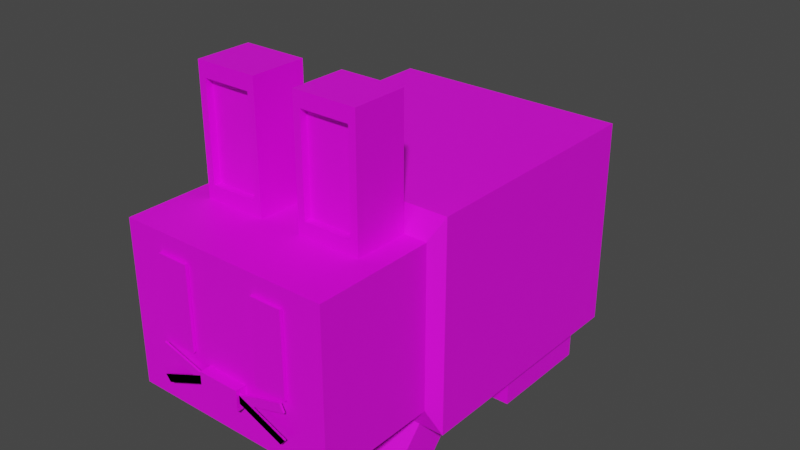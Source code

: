 # Source: EL-bunny-0.4.1.blend  (saved by Blender 2.93.20; exported with 4.5.12 LTS)
import bpy
from mathutils import Matrix  # noqa: F401  (used for matrix-valued properties, if any)

bpy.ops.wm.read_factory_settings(use_empty=True)
scene = bpy.context.scene
scene.name = 'Scene'

# ---- collections
col_collection = bpy.data.collections.new('Collection'); scene.collection.children.link(col_collection)

# ---- images (referenced by path relative to the original .blend; pixels are not part of the script)
import os
ASSET_DIR = os.environ.get("B2B_ASSET_DIR", "")  # directory of the original .blend (textures are referenced by path, not embedded)
HERE = os.path.dirname(os.path.abspath(__file__))  # packed textures are extracted next to this script under _unpacked/

def load_image(name, relpath, width, height, colorspace="sRGB"):
    """Load a texture the original file referenced (path relative to the .blend, or extracted next to this script)."""
    p = next((c for c in (os.path.join(HERE, relpath), os.path.join(ASSET_DIR, relpath)) if relpath and os.path.exists(c)), "")
    if p:
        img = bpy.data.images.load(p, check_existing=True)
        img.name = name
    else:  # same state as the original file: an image datablock whose file is absent (Cycles renders it pink)
        img = bpy.data.images.new(name, width, height)
        img.source = "FILE"
        img.filepath = "//" + (relpath or name)
    img.colorspace_settings.name = colorspace
    return img
img_endesga_64_1x_png = load_image('endesga-64-1x.png', 'endesga-64-1x.png', 1024, 1024, 'sRGB')

# ---- materials (node trees are filled in below, after node groups)
mat_material_001 = bpy.data.materials.new('Material.001')
mat_material_001.use_transparent_shadow = False

# ---- material node trees
mat_material_001.use_nodes = True; mat_material_001.node_tree.nodes.clear()
_N = mat_material_001.node_tree.nodes; _L = mat_material_001.node_tree.links
n0 = _N.new('ShaderNodeBsdfPrincipled'); n0.name = 'Principled BSDF'; n0.location = (10, 300)
n0.distribution = 'GGX'
n0.subsurface_method = 'BURLEY'
n0.inputs[3].default_value = 1.45
n0.inputs[27].default_value = (0.0, 0.0, 0.0, 1.0)
n0.inputs[28].default_value = 1.0
n1 = _N.new('ShaderNodeOutputMaterial'); n1.name = 'Material Output'; n1.location = (300, 300)
n2 = _N.new('ShaderNodeTexImage'); n2.name = 'Image Texture'; n2.location = (-358, 194)
n2.image = img_endesga_64_1x_png
n2.interpolation = 'Closest'
_L.new(n0.outputs[0], n1.inputs[0])
_L.new(n2.outputs[0], n0.inputs[0])
n1.is_active_output = True

# ---- world
world_world = bpy.data.worlds.new('World'); scene.world = world_world
world_world.use_nodes = True; world_world.node_tree.nodes.clear()
_N = world_world.node_tree.nodes; _L = world_world.node_tree.links
n0 = _N.new('ShaderNodeOutputWorld'); n0.name = 'World Output'; n0.location = (300, 300)
n1 = _N.new('ShaderNodeBackground'); n1.name = 'Background'; n1.location = (10, 300)
n1.inputs[0].default_value = (0.05088, 0.05088, 0.05088, 1.0)
_L.new(n1.outputs[0], n0.inputs[0])
n0.is_active_output = True
world_world.color = (0.05088, 0.05088, 0.05088)
world_world.use_sun_shadow = False
world_world.sun_shadow_jitter_overblur = 0.0

# ---- meshes
me_cube_001 = bpy.data.meshes.new('Cube.001')
me_cube_001.from_pydata([(1.0, -0.3188, 0.4863), (1.0, -0.3188, 2.486), (1.0, 1.233, 0.4863), (1.0, 1.233, 2.486), (0.8869, -0.3689, 2.26), (0.8869, -0.3689, 0.7124), (0.8869, -1.122, 2.26), (0.8869, -1.122, 0.7124), (0.8869, -0.7075, 2.26), (0.8869, -0.7075, 0.7124), (0.7837, 1.233, 2.486), (0.7837, -0.3188, 0.4863), (0.7837, 1.233, 0.4863), (0.7837, -0.3188, 2.486), (0.6951, -0.3689, 0.7124), (0.6951, -0.3689, 2.26), (0.6951, -1.122, 0.7124), (0.6951, -1.122, 2.26), (0.6951, -0.7075, 2.26), (0.6951, -0.7075, 0.7124), (0.1969, 1.233, 0.4863), (0.1969, -0.3188, 2.486), (0.1746, -0.3689, 2.26), (0.1746, -1.122, 2.26), (0.1746, -0.7075, 0.7124), (0.1969, 1.233, 2.486), (0.1969, -0.3188, 0.4863), (0.1746, -0.3689, 0.7124), (0.1746, -1.122, 0.7124), (0.1746, -0.7075, 2.26), (0.1746, -0.7075, 3.434), (0.6951, -0.7075, 3.434), (0.6951, -0.3689, 3.434), (0.1746, -0.3689, 3.434), (0.2346, -0.7075, 2.395), (0.6351, -0.7075, 2.395), (0.2346, -0.7075, 3.298), (0.6351, -0.7075, 3.298), (0.2346, -0.664, 2.395), (0.6351, -0.664, 2.395), (0.2346, -0.664, 3.298), (0.6351, -0.664, 3.298), (0.5674, -1.124, 1.297), (0.5674, -1.124, 2.085), (0.3023, -1.124, 2.085), (0.3023, -1.124, 1.297), (0.3023, -1.142, 1.297), (0.5674, -1.142, 1.297), (0.5674, -1.142, 2.085), (0.3023, -1.142, 2.085), (0.1746, -1.187, 1.032), (0.1746, -1.187, 1.226), (0.1746, -1.122, 1.226), (0.1746, -1.122, 1.032), (0.1578, -1.158, 1.086), (0.1267, -1.158, 1.158), (0.559, -1.158, 1.302), (0.5901, -1.158, 1.229), (0.559, -1.169, 1.302), (0.1267, -1.169, 1.158), (0.1578, -1.169, 1.086), (0.5901, -1.169, 1.229), (0.5879, -1.169, 0.9795), (0.1714, -1.169, 1.175), (0.1288, -1.169, 1.115), (0.5454, -1.169, 0.9191), (0.5879, -1.158, 0.9795), (0.1714, -1.158, 1.175), (0.1288, -1.158, 1.115), (0.5454, -1.158, 0.9191), (0.5879, -1.169, 0.9795), (0.1714, -1.169, 1.175), (0.1288, -1.169, 1.115), (0.5454, -1.169, 0.9191), (1.0, 0.6813, 0.4863), (1.0, 0.6813, 2.486), (0.7837, 0.6813, 2.486), (0.7837, 0.6813, 0.4863), (0.1969, 0.6813, 0.4863), (0.1969, 0.6813, 2.486), (0.8307, 1.176, 0.535), (0.1494, 1.176, 0.535), (0.8307, 0.4839, 0.535), (0.1494, 0.4839, 0.535), (0.8307, 1.176, 0.0129), (0.1494, 1.176, 0.0129), (0.8307, 0.4839, 0.0129), (0.1494, 0.4839, 0.0129), (0.8307, 0.4839, 0.535), (0.1494, 0.4839, 0.535), (0.8307, 0.4839, 0.1068), (0.1494, 0.4839, 0.1068), (1.0, 0.03412, 2.486), (0.7837, 0.03412, 2.486), (0.7837, 0.03412, 0.4863), (0.1969, 0.03412, 0.4863), (0.1969, 0.03412, 2.486), (1.0, 0.03412, 0.4863), (0.7854, -0.283, 0.5384), (0.1941, -0.283, 0.5384), (0.7854, 0.09349, 0.5384), (0.1941, 0.09349, 0.5384), (0.1941, -0.6059, 3.493e-05), (0.7854, -0.6059, 3.493e-05), (0.7854, -0.2294, 3.493e-05), (0.1941, -0.2294, 3.493e-05), (0.4209, -0.393, 0.1521), (0.5597, -0.393, 0.1521), (0.5597, -0.2839, 0.1521), (0.4209, -0.2839, 0.1521), (0.4209, -0.393, 0.1521), (0.5597, -0.393, 0.1521), (0.5597, -0.2839, 0.1521), (0.4209, -0.2839, 0.1521), (0.3991, -0.4053, -0.005409), (0.5804, -0.4053, -0.005409), (0.5804, -0.2628, -0.005409), (0.3991, -0.2628, -0.005409), (0.3298, -0.4788, 0.1492), (0.3877, -0.5031, 0.1492), (0.4374, -0.4364, 0.1492), (0.3795, -0.4121, 0.1492), (0.2802, -0.5173, -0.004543), (0.3558, -0.549, -0.004543), (0.4207, -0.4619, -0.004543), (0.3451, -0.4302, -0.004543), (0.4597, -0.5139, 0.1479), (0.526, -0.5141, 0.1479), (0.5264, -0.4377, 0.1479), (0.46, -0.4375, 0.1479), (0.4597, -0.5139, 0.1479), (0.526, -0.5141, 0.1479), (0.5264, -0.4377, 0.1479), (0.46, -0.4375, 0.1479), (0.4497, -0.5632, -0.008022), (0.5364, -0.5634, -0.008022), (0.5369, -0.4636, -0.008022), (0.4502, -0.4634, -0.008022), (0.6042, -0.5028, 0.1452), (0.6604, -0.4764, 0.1452), (0.6063, -0.4116, 0.1452), (0.5501, -0.4381, 0.1452), (0.6385, -0.5487, -0.01127), (0.7119, -0.5141, -0.01127), (0.6412, -0.4296, -0.01127), (0.5678, -0.4642, -0.01127), (0.3842, 0.8241, 0.1089), (0.5936, 0.8241, 0.1089), (0.5936, 0.9886, 0.1089), (0.3842, 0.9886, 0.1089), (0.2468, 0.6946, 0.1069), (0.3342, 0.658, 0.1069), (0.4092, 0.7586, 0.1069), (0.3218, 0.7953, 0.1069), (0.4427, 0.6416, 0.1029), (0.5428, 0.6414, 0.1029), (0.5434, 0.7566, 0.1029), (0.4433, 0.7569, 0.1029), (0.6607, 0.6584, 0.09917), (0.7455, 0.6983, 0.09917), (0.6639, 0.7959, 0.09917), (0.5791, 0.756, 0.09917), (0.3842, 0.8241, 0.1092), (0.5936, 0.8241, 0.1092), (0.5936, 0.9886, 0.1092), (0.3842, 0.9886, 0.1092), (0.2468, 0.6946, 0.1072), (0.3342, 0.658, 0.1072), (0.4092, 0.7586, 0.1072), (0.3218, 0.7953, 0.1072), (0.4427, 0.6416, 0.1032), (0.5428, 0.6414, 0.1032), (0.5434, 0.7566, 0.1032), (0.4433, 0.7569, 0.1032), (0.6607, 0.6584, 0.09947), (0.7455, 0.6983, 0.09947), (0.6639, 0.7959, 0.09947), (0.5791, 0.756, 0.09947), (0.3669, 0.8368, 0.00453), (0.6099, 0.8368, 0.00453), (0.6099, 1.028, 0.00453), (0.3669, 1.028, 0.00453), (0.2074, 0.6865, 0.008631), (0.3088, 0.644, 0.008631), (0.3958, 0.7608, 0.008631), (0.2944, 0.8033, 0.008631), (0.4348, 0.625, 0.003964), (0.551, 0.6247, 0.003964), (0.5516, 0.7585, 0.003964), (0.4354, 0.7588, 0.003964), (0.6879, 0.6444, -0.0003968), (0.7863, 0.6908, -0.0003968), (0.6915, 0.8041, -0.0003968), (0.5931, 0.7578, -0.0003968), (0.1969, 1.233, 1.34), (0.1969, 1.233, 1.633), (0.1969, 1.233, 1.276), (0.1969, 1.233, 1.697), (0.2565, 1.319, 1.148), (-0.05956, 1.319, 1.148), (-0.05956, 1.319, 1.824), (0.2565, 1.319, 1.824), (0.2565, 1.464, 1.148), (-0.05956, 1.464, 1.148), (-0.05956, 1.464, 1.824), (0.2565, 1.464, 1.824), (0.09927, 1.641, 1.371), (-0.09909, 1.641, 1.371), (-0.09909, 1.641, 1.602), (0.09927, 1.641, 1.602), (-1.0, -0.3188, 0.4863), (-1.0, -0.3188, 2.486), (-1.0, 1.233, 0.4863), (-1.0, 1.233, 2.486), (-4.383e-09, 1.233, 0.4863), (-4.383e-09, 1.233, 2.486), (-4.383e-09, -0.3188, 0.4863), (-4.383e-09, -0.3188, 2.486), (-0.8869, -0.3689, 2.26), (-0.8869, -0.3689, 0.7124), (-4.383e-09, -0.3689, 0.7124), (-4.383e-09, -0.3689, 2.26), (-0.8869, -1.122, 2.26), (-0.8869, -1.122, 0.7124), (-4.383e-09, -1.122, 0.7124), (-4.383e-09, -1.122, 2.26), (-4.383e-09, -0.7075, 0.7124), (-0.8869, -0.7075, 2.26), (-0.8869, -0.7075, 0.7124), (-4.383e-09, -0.7075, 2.26), (-0.7837, 1.233, 2.486), (-0.7837, -0.3188, 0.4863), (-0.7837, 1.233, 0.4863), (-0.7837, -0.3188, 2.486), (-0.6951, -0.3689, 0.7124), (-0.6951, -0.3689, 2.26), (-0.6951, -1.122, 0.7124), (-0.6951, -1.122, 2.26), (-0.6951, -0.7075, 2.26), (-0.6951, -0.7075, 0.7124), (-0.1969, 1.233, 0.4863), (-0.1969, -0.3188, 2.486), (-0.1746, -0.3689, 2.26), (-0.1746, -1.122, 2.26), (-0.1746, -0.7075, 0.7124), (-0.1969, 1.233, 2.486), (-0.1969, -0.3188, 0.4863), (-0.1746, -0.3689, 0.7124), (-0.1746, -1.122, 0.7124), (-0.1746, -0.7075, 2.26), (-0.1746, -0.7075, 3.434), (-0.6951, -0.7075, 3.434), (-0.6951, -0.3689, 3.434), (-0.1746, -0.3689, 3.434), (-0.2346, -0.7075, 2.395), (-0.6351, -0.7075, 2.395), (-0.2346, -0.7075, 3.298), (-0.6351, -0.7075, 3.298), (-0.2346, -0.664, 2.395), (-0.6351, -0.664, 2.395), (-0.2346, -0.664, 3.298), (-0.6351, -0.664, 3.298), (-0.5674, -1.124, 1.297), (-0.5674, -1.124, 2.085), (-0.3023, -1.124, 2.085), (-0.3023, -1.124, 1.297), (-0.3023, -1.142, 1.297), (-0.5674, -1.142, 1.297), (-0.5674, -1.142, 2.085), (-0.3023, -1.142, 2.085), (-0.1746, -1.187, 1.032), (-4.383e-09, -1.187, 1.032), (-4.383e-09, -1.187, 1.226), (-0.1746, -1.187, 1.226), (-4.383e-09, -1.122, 1.032), (-4.383e-09, -1.122, 1.226), (-0.1746, -1.122, 1.226), (-0.1746, -1.122, 1.032), (-0.1578, -1.158, 1.086), (-0.1267, -1.158, 1.158), (-0.559, -1.158, 1.302), (-0.5901, -1.158, 1.229), (-0.559, -1.169, 1.302), (-0.1267, -1.169, 1.158), (-0.1578, -1.169, 1.086), (-0.5901, -1.169, 1.229), (-0.5879, -1.169, 0.9795), (-0.1714, -1.169, 1.175), (-0.1288, -1.169, 1.115), (-0.5454, -1.169, 0.9191), (-0.5879, -1.158, 0.9795), (-0.1714, -1.158, 1.175), (-0.1288, -1.158, 1.115), (-0.5454, -1.158, 0.9191), (-0.5879, -1.169, 0.9795), (-0.1714, -1.169, 1.175), (-0.1288, -1.169, 1.115), (-0.5454, -1.169, 0.9191), (-1.0, 0.6813, 0.4863), (-1.0, 0.6813, 2.486), (-4.383e-09, 0.6813, 2.486), (-4.383e-09, 0.6813, 0.4863), (-0.7837, 0.6813, 2.486), (-0.7837, 0.6813, 0.4863), (-0.1969, 0.6813, 0.4863), (-0.1969, 0.6813, 2.486), (-0.8307, 1.176, 0.535), (-0.1494, 1.176, 0.535), (-0.8307, 0.4839, 0.535), (-0.1494, 0.4839, 0.535), (-0.8307, 1.176, 0.0129), (-0.1494, 1.176, 0.0129), (-0.8307, 0.4839, 0.0129), (-0.1494, 0.4839, 0.0129), (-0.8307, 0.4839, 0.535), (-0.1494, 0.4839, 0.535), (-0.8307, 0.4839, 0.1068), (-0.1494, 0.4839, 0.1068), (-1.0, 0.03412, 2.486), (-4.383e-09, 0.03412, 2.486), (-4.383e-09, 0.03412, 0.4863), (-0.7837, 0.03412, 2.486), (-0.7837, 0.03412, 0.4863), (-0.1969, 0.03412, 0.4863), (-0.1969, 0.03412, 2.486), (-1.0, 0.03412, 0.4863), (-0.7854, -0.283, 0.5384), (-0.1941, -0.283, 0.5384), (-0.7854, 0.09349, 0.5384), (-0.1941, 0.09349, 0.5384), (-0.1941, -0.6059, 3.493e-05), (-0.7854, -0.6059, 3.493e-05), (-0.7854, -0.2294, 3.493e-05), (-0.1941, -0.2294, 3.493e-05), (-0.4209, -0.393, 0.1521), (-0.5597, -0.393, 0.1521), (-0.5597, -0.2839, 0.1521), (-0.4209, -0.2839, 0.1521), (-0.4209, -0.393, 0.1521), (-0.5597, -0.393, 0.1521), (-0.5597, -0.2839, 0.1521), (-0.4209, -0.2839, 0.1521), (-0.3991, -0.4053, -0.005409), (-0.5804, -0.4053, -0.005409), (-0.5804, -0.2628, -0.005409), (-0.3991, -0.2628, -0.005409), (-0.3298, -0.4788, 0.1492), (-0.3877, -0.5031, 0.1492), (-0.4374, -0.4364, 0.1492), (-0.3795, -0.4121, 0.1492), (-0.2802, -0.5173, -0.004543), (-0.3558, -0.549, -0.004543), (-0.4207, -0.4619, -0.004543), (-0.3451, -0.4302, -0.004543), (-0.4597, -0.5139, 0.1479), (-0.526, -0.5141, 0.1479), (-0.5264, -0.4377, 0.1479), (-0.46, -0.4375, 0.1479), (-0.4597, -0.5139, 0.1479), (-0.526, -0.5141, 0.1479), (-0.5264, -0.4377, 0.1479), (-0.46, -0.4375, 0.1479), (-0.4497, -0.5632, -0.008022), (-0.5364, -0.5634, -0.008022), (-0.5369, -0.4636, -0.008022), (-0.4502, -0.4634, -0.008022), (-0.6042, -0.5028, 0.1452), (-0.6604, -0.4764, 0.1452), (-0.6063, -0.4116, 0.1452), (-0.5501, -0.4381, 0.1452), (-0.6385, -0.5487, -0.01127), (-0.7119, -0.5141, -0.01127), (-0.6412, -0.4296, -0.01127), (-0.5678, -0.4642, -0.01127), (-0.3842, 0.8241, 0.1089), (-0.5936, 0.8241, 0.1089), (-0.5936, 0.9886, 0.1089), (-0.3842, 0.9886, 0.1089), (-0.2468, 0.6946, 0.1069), (-0.3342, 0.658, 0.1069), (-0.4092, 0.7586, 0.1069), (-0.3218, 0.7953, 0.1069), (-0.4427, 0.6416, 0.1029), (-0.5428, 0.6414, 0.1029), (-0.5434, 0.7566, 0.1029), (-0.4433, 0.7569, 0.1029), (-0.6607, 0.6584, 0.09917), (-0.7455, 0.6983, 0.09917), (-0.6639, 0.7959, 0.09917), (-0.5791, 0.756, 0.09917), (-0.3842, 0.8241, 0.1092), (-0.5936, 0.8241, 0.1092), (-0.5936, 0.9886, 0.1092), (-0.3842, 0.9886, 0.1092), (-0.2468, 0.6946, 0.1072), (-0.3342, 0.658, 0.1072), (-0.4092, 0.7586, 0.1072), (-0.3218, 0.7953, 0.1072), (-0.4427, 0.6416, 0.1032), (-0.5428, 0.6414, 0.1032), (-0.5434, 0.7566, 0.1032), (-0.4433, 0.7569, 0.1032), (-0.6607, 0.6584, 0.09947), (-0.7455, 0.6983, 0.09947), (-0.6639, 0.7959, 0.09947), (-0.5791, 0.756, 0.09947), (-0.3669, 0.8368, 0.00453), (-0.6099, 0.8368, 0.00453), (-0.6099, 1.028, 0.00453), (-0.3669, 1.028, 0.00453), (-0.2074, 0.6865, 0.008631), (-0.3088, 0.644, 0.008631), (-0.3958, 0.7608, 0.008631), (-0.2944, 0.8033, 0.008631), (-0.4348, 0.625, 0.003964), (-0.551, 0.6247, 0.003964), (-0.5516, 0.7585, 0.003964), (-0.4354, 0.7588, 0.003964), (-0.6879, 0.6444, -0.0003968), (-0.7863, 0.6908, -0.0003968), (-0.6915, 0.8041, -0.0003968), (-0.5931, 0.7578, -0.0003968), (-4.383e-09, 1.233, 1.34), (-4.383e-09, 1.233, 1.633), (-0.1969, 1.233, 1.34), (-0.1969, 1.233, 1.633), (-0.1969, 1.233, 1.276), (-4.383e-09, 1.233, 1.276), (-4.383e-09, 1.233, 1.697), (-0.1969, 1.233, 1.697), (-0.2565, 1.319, 1.148), (0.05956, 1.319, 1.148), (0.05956, 1.319, 1.824), (-0.2565, 1.319, 1.824), (-0.2565, 1.464, 1.148), (0.05956, 1.464, 1.148), (0.05956, 1.464, 1.824), (-0.2565, 1.464, 1.824), (-0.09927, 1.641, 1.371), (0.09909, 1.641, 1.371), (0.09909, 1.641, 1.602), (-0.09927, 1.641, 1.602)], [], [(12, 10, 3, 2), (97, 92, 1, 0), (94, 97, 0, 11), (0, 1, 4, 5), (96, 319, 217, 21), (9, 8, 6, 7), (21, 217, 221, 22), (11, 0, 5, 14), (28, 23, 225, 224), (19, 9, 7, 16), (29, 229, 225, 23), (22, 221, 229, 29), (14, 5, 9, 19), (5, 4, 8, 9), (27, 14, 19, 24), (4, 15, 18, 8), (8, 18, 17, 6), (24, 19, 16, 28), (7, 6, 17, 16), (26, 11, 14, 27), (1, 13, 15, 4), (92, 93, 13, 1), (95, 94, 11, 26), (20, 25, 10, 12), (214, 215, 25, 20), (320, 95, 26, 216), (216, 26, 27, 220), (226, 24, 28, 224), (220, 27, 24, 226), (29, 18, 35, 34), (18, 29, 23, 17), (16, 17, 23, 28), (13, 21, 22, 15), (93, 96, 21, 13), (32, 33, 30, 31), (22, 29, 30, 33), (18, 15, 32, 31), (15, 22, 33, 32), (35, 37, 41, 39), (18, 31, 37, 35), (31, 30, 36, 37), (30, 29, 34, 36), (38, 39, 41, 40), (34, 35, 39, 38), (36, 34, 38, 40), (37, 36, 40, 41), (42, 45, 44, 43), (47, 48, 49, 46), (44, 45, 46, 49), (42, 43, 48, 47), (43, 44, 49, 48), (45, 42, 47, 46), (50, 51, 272, 271), (53, 274, 275, 52), (52, 275, 272, 51), (53, 52, 51, 50), (274, 53, 50, 271), (57, 54, 55, 56), (61, 58, 59, 60), (57, 56, 58, 61), (55, 54, 60, 59), (54, 57, 61, 60), (56, 55, 59, 58), (65, 64, 63, 62), (69, 66, 70, 73), (64, 65, 69, 68), (62, 63, 67, 66), (65, 62, 66, 69), (63, 64, 68, 67), (73, 70, 71, 72), (67, 68, 72, 71), (68, 69, 73, 72), (66, 67, 71, 70), (10, 25, 79, 76), (214, 20, 78, 301), (20, 12, 77, 78), (3, 10, 76, 75), (25, 215, 300, 79), (12, 2, 74, 77), (2, 3, 75, 74), (81, 83, 82, 80), (85, 84, 86, 87), (82, 83, 89, 88), (80, 82, 86, 84), (83, 81, 85, 87), (81, 80, 84, 85), (88, 89, 91, 90), (83, 87, 91, 89), (86, 82, 88, 90), (87, 86, 90, 91), (76, 79, 96, 93), (301, 78, 95, 320), (78, 77, 94, 95), (75, 76, 93, 92), (79, 300, 319, 96), (77, 74, 97, 94), (74, 75, 92, 97), (101, 99, 98, 100), (105, 104, 103, 102), (101, 100, 104, 105), (100, 98, 103, 104), (99, 101, 105, 102), (98, 99, 102, 103), (109, 106, 107, 108), (113, 112, 116, 117), (106, 109, 113, 110), (107, 106, 110, 111), (109, 108, 112, 113), (108, 107, 111, 112), (117, 116, 115, 114), (112, 111, 115, 116), (110, 113, 117, 114), (111, 110, 114, 115), (121, 118, 119, 120), (125, 124, 123, 122), (118, 121, 125, 122), (119, 118, 122, 123), (121, 120, 124, 125), (120, 119, 123, 124), (129, 126, 127, 128), (130, 133, 137, 134), (129, 128, 132, 133), (128, 127, 131, 132), (126, 129, 133, 130), (127, 126, 130, 131), (137, 136, 135, 134), (131, 130, 134, 135), (133, 132, 136, 137), (132, 131, 135, 136), (141, 138, 139, 140), (145, 144, 143, 142), (141, 140, 144, 145), (140, 139, 143, 144), (138, 141, 145, 142), (139, 138, 142, 143), (149, 146, 147, 148), (153, 150, 151, 152), (157, 154, 155, 156), (161, 158, 159, 160), (176, 175, 191, 192), (168, 167, 183, 184), (175, 174, 190, 191), (167, 166, 182, 183), (152, 151, 167, 168), (160, 159, 175, 176), (150, 153, 169, 166), (158, 161, 177, 174), (153, 152, 168, 169), (147, 146, 162, 163), (161, 160, 176, 177), (155, 154, 170, 171), (148, 147, 163, 164), (156, 155, 171, 172), (146, 149, 165, 162), (154, 157, 173, 170), (149, 148, 164, 165), (157, 156, 172, 173), (151, 150, 166, 167), (159, 158, 174, 175), (181, 180, 179, 178), (185, 184, 183, 182), (189, 188, 187, 186), (193, 192, 191, 190), (166, 169, 185, 182), (174, 177, 193, 190), (169, 168, 184, 185), (163, 162, 178, 179), (177, 176, 192, 193), (171, 170, 186, 187), (164, 163, 179, 180), (172, 171, 187, 188), (162, 165, 181, 178), (170, 173, 189, 186), (165, 164, 180, 181), (173, 172, 188, 189), (422, 194, 195, 423), (428, 197, 201, 200), (423, 195, 197, 428), (194, 422, 427, 196), (195, 194, 196, 197), (198, 199, 203, 202), (196, 427, 199, 198), (197, 196, 198, 201), (427, 428, 200, 199), (205, 202, 206, 209), (201, 198, 202, 205), (199, 200, 204, 203), (200, 201, 205, 204), (207, 208, 209, 206), (203, 204, 208, 207), (204, 205, 209, 208), (202, 203, 207, 206), (232, 212, 213, 230), (325, 210, 211, 318), (322, 231, 210, 325), (210, 219, 218, 211), (324, 241, 217, 319), (228, 223, 222, 227), (241, 242, 221, 217), (231, 234, 219, 210), (248, 224, 225, 243), (239, 236, 223, 228), (249, 243, 225, 229), (242, 249, 229, 221), (234, 239, 228, 219), (219, 228, 227, 218), (247, 244, 239, 234), (218, 227, 238, 235), (227, 222, 237, 238), (244, 248, 236, 239), (223, 236, 237, 222), (246, 247, 234, 231), (211, 218, 235, 233), (318, 211, 233, 321), (323, 246, 231, 322), (240, 232, 230, 245), (214, 240, 245, 215), (320, 216, 246, 323), (216, 220, 247, 246), (226, 224, 248, 244), (220, 226, 244, 247), (249, 254, 255, 238), (238, 237, 243, 249), (236, 248, 243, 237), (233, 235, 242, 241), (321, 233, 241, 324), (252, 251, 250, 253), (242, 253, 250, 249), (238, 251, 252, 235), (235, 252, 253, 242), (255, 259, 261, 257), (238, 255, 257, 251), (251, 257, 256, 250), (250, 256, 254, 249), (258, 260, 261, 259), (254, 258, 259, 255), (256, 260, 258, 254), (257, 261, 260, 256), (262, 263, 264, 265), (267, 266, 269, 268), (264, 269, 266, 265), (262, 267, 268, 263), (263, 268, 269, 264), (265, 266, 267, 262), (270, 271, 272, 273), (277, 276, 275, 274), (276, 273, 272, 275), (277, 270, 273, 276), (275, 272, 271, 274), (274, 271, 270, 277), (281, 280, 279, 278), (285, 284, 283, 282), (281, 285, 282, 280), (279, 283, 284, 278), (278, 284, 285, 281), (280, 282, 283, 279), (289, 286, 287, 288), (293, 297, 294, 290), (288, 292, 293, 289), (286, 290, 291, 287), (289, 293, 290, 286), (287, 291, 292, 288), (297, 296, 295, 294), (291, 295, 296, 292), (292, 296, 297, 293), (290, 294, 295, 291), (230, 302, 305, 245), (214, 301, 304, 240), (240, 304, 303, 232), (213, 299, 302, 230), (245, 305, 300, 215), (232, 303, 298, 212), (212, 298, 299, 213), (307, 306, 308, 309), (311, 313, 312, 310), (308, 314, 315, 309), (306, 310, 312, 308), (309, 313, 311, 307), (307, 311, 310, 306), (314, 316, 317, 315), (309, 315, 317, 313), (312, 316, 314, 308), (313, 317, 316, 312), (302, 321, 324, 305), (301, 320, 323, 304), (304, 323, 322, 303), (299, 318, 321, 302), (305, 324, 319, 300), (303, 322, 325, 298), (298, 325, 318, 299), (329, 328, 326, 327), (333, 330, 331, 332), (329, 333, 332, 328), (328, 332, 331, 326), (327, 330, 333, 329), (326, 331, 330, 327), (337, 336, 335, 334), (341, 345, 344, 340), (334, 338, 341, 337), (335, 339, 338, 334), (337, 341, 340, 336), (336, 340, 339, 335), (345, 342, 343, 344), (340, 344, 343, 339), (338, 342, 345, 341), (339, 343, 342, 338), (349, 348, 347, 346), (353, 350, 351, 352), (346, 350, 353, 349), (347, 351, 350, 346), (349, 353, 352, 348), (348, 352, 351, 347), (357, 356, 355, 354), (358, 362, 365, 361), (357, 361, 360, 356), (356, 360, 359, 355), (354, 358, 361, 357), (355, 359, 358, 354), (365, 362, 363, 364), (359, 363, 362, 358), (361, 365, 364, 360), (360, 364, 363, 359), (369, 368, 367, 366), (373, 370, 371, 372), (369, 373, 372, 368), (368, 372, 371, 367), (366, 370, 373, 369), (367, 371, 370, 366), (377, 376, 375, 374), (381, 380, 379, 378), (385, 384, 383, 382), (389, 388, 387, 386), (404, 420, 419, 403), (396, 412, 411, 395), (403, 419, 418, 402), (395, 411, 410, 394), (380, 396, 395, 379), (388, 404, 403, 387), (378, 394, 397, 381), (386, 402, 405, 389), (381, 397, 396, 380), (375, 391, 390, 374), (389, 405, 404, 388), (383, 399, 398, 382), (376, 392, 391, 375), (384, 400, 399, 383), (374, 390, 393, 377), (382, 398, 401, 385), (377, 393, 392, 376), (385, 401, 400, 384), (379, 395, 394, 378), (387, 403, 402, 386), (409, 406, 407, 408), (413, 410, 411, 412), (417, 414, 415, 416), (421, 418, 419, 420), (394, 410, 413, 397), (402, 418, 421, 405), (397, 413, 412, 396), (391, 407, 406, 390), (405, 421, 420, 404), (399, 415, 414, 398), (392, 408, 407, 391), (400, 416, 415, 399), (390, 406, 409, 393), (398, 414, 417, 401), (393, 409, 408, 392), (401, 417, 416, 400), (422, 423, 425, 424), (428, 432, 433, 429), (422, 427, 428, 423), (423, 428, 429, 425), (424, 426, 427, 422), (425, 429, 426, 424), (430, 434, 435, 431), (426, 430, 431, 427), (429, 433, 430, 426), (427, 431, 432, 428), (437, 441, 438, 434), (433, 437, 434, 430), (431, 435, 436, 432), (432, 436, 437, 433), (439, 438, 441, 440), (435, 439, 440, 436), (436, 440, 441, 437), (434, 438, 439, 435)])
_uv = me_cube_001.uv_layers.new(name='UVMap')
_uv.uv.foreach_set('vector', [0.1344, 0.3438, 0.1344, 0.3438, 0.1344, 0.3438, 0.1344, 0.3438, 0.1344, 0.3438, 0.1344, 0.3438, 0.1344, 0.3438, 0.1344, 0.3438, 0.1344, 0.3438, 0.1344, 0.3438, 0.1344, 0.3438, 0.1344, 0.3438, 0.1344, 0.3438, 0.1344, 0.3438, 0.1344, 0.3438, 0.1344, 0.3438, 0.1344, 0.3438, 0.1344, 0.3438, 0.1344, 0.3438, 0.1344, 0.3438, 0.1344, 0.3438, 0.1344, 0.3438, 0.1344, 0.3438, 0.1344, 0.3438, 0.1344, 0.3438, 0.1344, 0.3438, 0.1344, 0.3438, 0.1344, 0.3438, 0.1344, 0.3438, 0.1344, 0.3438, 0.1344, 0.3438, 0.1344, 0.3438, 0.1344, 0.3438, 0.1344, 0.3438, 0.1344, 0.3438, 0.1344, 0.3438, 0.1344, 0.3438, 0.1344, 0.3438, 0.1344, 0.3438, 0.1344, 0.3438, 0.1344, 0.3438, 0.1344, 0.3438, 0.1344, 0.3438, 0.1344, 0.3438, 0.1344, 0.3438, 0.1344, 0.3438, 0.1344, 0.3438, 0.1344, 0.3438, 0.1344, 0.3438, 0.1344, 0.3438, 0.1344, 0.3438, 0.1344, 0.3438, 0.1344, 0.3438, 0.1344, 0.3438, 0.1344, 0.3438, 0.1344, 0.3438, 0.1344, 0.3438, 0.1344, 0.3438, 0.1344, 0.3438, 0.1344, 0.3438, 0.1344, 0.3438, 0.1344, 0.3438, 0.1344, 0.3438, 0.1344, 0.3438, 0.1344, 0.3438, 0.1344, 0.3438, 0.1344, 0.3438, 0.1344, 0.3438, 0.1344, 0.3438, 0.1344, 0.3438, 0.1344, 0.3438, 0.1344, 0.3438, 0.1344, 0.3438, 0.1344, 0.3438, 0.1344, 0.3438, 0.1344, 0.3438, 0.1344, 0.3438, 0.1344, 0.3438, 0.1344, 0.3438, 0.1344, 0.3438, 0.1344, 0.3438, 0.1344, 0.3438, 0.1344, 0.3438, 0.1344, 0.3438, 0.1344, 0.3438, 0.1344, 0.3438, 0.1344, 0.3438, 0.1344, 0.3438, 0.1344, 0.3438, 0.1344, 0.3438, 0.1344, 0.3438, 0.1344, 0.3438, 0.1344, 0.3438, 0.1344, 0.3438, 0.1344, 0.3438, 0.1344, 0.3438, 0.1344, 0.3438, 0.1344, 0.3438, 0.1344, 0.3438, 0.1344, 0.3438, 0.1344, 0.3438, 0.1344, 0.3438, 0.1344, 0.3438, 0.1344, 0.3438, 0.1344, 0.3438, 0.1344, 0.3438, 0.1344, 0.3438, 0.1344, 0.3438, 0.1344, 0.3438, 0.1344, 0.3438, 0.1344, 0.3438, 0.1344, 0.3438, 0.1344, 0.3438, 0.1344, 0.3438, 0.1344, 0.3438, 0.1344, 0.3438, 0.1344, 0.3438, 0.1344, 0.3438, 0.1344, 0.3438, 0.1344, 0.3438, 0.1344, 0.3438, 0.1344, 0.3438, 0.1344, 0.3438, 0.1344, 0.3438, 0.1344, 0.3438, 0.1344, 0.3438, 0.1344, 0.3438, 0.1344, 0.3438, 0.1344, 0.3438, 0.1344, 0.3438, 0.1344, 0.3438, 0.1344, 0.3438, 0.1344, 0.3438, 0.1344, 0.3438, 0.1344, 0.3438, 0.1344, 0.3438, 0.1344, 0.3438, 0.1344, 0.3438, 0.1344, 0.3438, 0.1344, 0.3438, 0.1344, 0.3438, 0.1344, 0.3438, 0.1344, 0.3438, 0.1344, 0.3438, 0.1344, 0.3438, 0.1344, 0.3438, 0.1344, 0.3438, 0.1344, 0.3438, 0.1344, 0.3438, 0.1344, 0.3438, 0.1344, 0.3438, 0.1344, 0.3438, 0.1344, 0.3438, 0.1344, 0.3438, 0.1344, 0.3438, 0.1344, 0.3438, 0.1344, 0.3438, 0.1344, 0.3438, 0.1344, 0.3438, 0.1344, 0.3438, 0.1344, 0.3438, 0.1344, 0.3438, 0.1344, 0.3438, 0.1344, 0.3438, 0.1344, 0.3438, 0.1344, 0.3438, 0.1344, 0.3438, 0.1344, 0.3438, 0.9156, 0.4688, 0.9156, 0.4688, 0.9156, 0.4688, 0.9156, 0.4688, 0.1344, 0.3438, 0.1344, 0.3438, 0.1344, 0.3438, 0.1344, 0.3438, 0.1344, 0.3438, 0.1344, 0.3438, 0.1344, 0.3438, 0.1344, 0.3438, 0.1344, 0.3438, 0.1344, 0.3438, 0.1344, 0.3438, 0.1344, 0.3438, 0.1344, 0.3438, 0.1344, 0.3438, 0.1344, 0.3438, 0.1344, 0.3438, 0.2444, 0.5475, 0.2444, 0.5475, 0.2444, 0.5475, 0.2444, 0.5475, 0.2438, 0.5938, 0.2438, 0.5938, 0.2438, 0.5938, 0.2438, 0.5938, 0.2418, 0.5938, 0.2418, 0.5938, 0.2418, 0.5938, 0.2418, 0.5938, 0.2438, 0.5938, 0.2438, 0.5938, 0.2438, 0.5938, 0.2438, 0.5938, 0.2438, 0.4688, 0.2438, 0.4688, 0.2438, 0.4688, 0.2438, 0.4688, 0.9156, 0.4688, 0.9156, 0.4688, 0.9156, 0.4688, 0.9156, 0.4688, 0.1344, 0.3438, 0.1344, 0.3438, 0.1344, 0.3438, 0.1344, 0.3438, 0.9156, 0.4688, 0.9156, 0.4688, 0.9156, 0.4688, 0.9156, 0.4688, 0.9156, 0.4688, 0.9156, 0.4688, 0.9156, 0.4688, 0.9156, 0.4688, 0.9156, 0.4688, 0.9156, 0.4688, 0.9156, 0.4688, 0.9156, 0.4688, 0.1344, 0.3438, 0.1344, 0.3438, 0.1344, 0.3438, 0.1344, 0.3438, 0.1188, 0.4688, 0.1188, 0.4688, 0.1188, 0.4688, 0.1188, 0.4688, 0.1149, 0.4688, 0.1149, 0.4688, 0.1149, 0.4688, 0.1149, 0.4688, 0.1344, 0.3438, 0.1344, 0.3438, 0.1344, 0.3438, 0.1344, 0.3438, 0.1149, 0.4688, 0.1149, 0.4688, 0.1149, 0.4688, 0.1149, 0.4688, 0.1149, 0.5938, 0.1149, 0.5938, 0.1149, 0.5938, 0.1149, 0.5938, 0.1344, 0.3438, 0.1344, 0.3438, 0.1344, 0.3438, 0.1344, 0.3438, 0.1188, 0.7187, 0.1188, 0.7187, 0.1188, 0.7187, 0.1188, 0.7187, 0.1344, 0.3438, 0.1344, 0.3438, 0.1344, 0.3438, 0.1344, 0.3438, 0.1344, 0.3438, 0.1344, 0.3438, 0.1344, 0.3438, 0.1344, 0.3438, 0.1344, 0.3438, 0.1344, 0.3438, 0.1344, 0.3438, 0.1344, 0.3438, 0.1344, 0.3438, 0.1344, 0.3438, 0.1344, 0.3438, 0.1344, 0.3438, 0.1188, 0.4688, 0.1188, 0.4688, 0.1188, 0.4688, 0.1188, 0.4688, 0.1344, 0.3438, 0.1344, 0.3438, 0.1344, 0.3438, 0.1344, 0.3438, 0.1149, 0.5938, 0.1149, 0.5938, 0.1149, 0.5938, 0.1149, 0.5938, 0.1168, 0.4688, 0.1168, 0.4688, 0.1168, 0.4688, 0.1168, 0.4688, 0.1344, 0.3438, 0.1344, 0.3438, 0.1344, 0.3438, 0.1344, 0.3438, 0.1344, 0.3438, 0.1344, 0.3438, 0.1344, 0.3438, 0.1344, 0.3438, 0.1344, 0.3438, 0.1344, 0.3438, 0.1344, 0.3438, 0.1344, 0.3438, 0.1344, 0.3438, 0.1344, 0.3438, 0.1344, 0.3438, 0.1344, 0.3438, 0.1344, 0.3438, 0.1344, 0.3438, 0.1344, 0.3438, 0.1344, 0.3438, 0.1344, 0.3438, 0.1344, 0.3438, 0.1344, 0.3438, 0.1344, 0.3438, 0.1344, 0.3438, 0.1344, 0.3438, 0.1344, 0.3438, 0.1344, 0.3438, 0.1344, 0.3438, 0.1344, 0.3438, 0.1344, 0.3438, 0.1344, 0.3438, 0.1344, 0.3438, 0.1344, 0.3438, 0.1344, 0.3438, 0.1344, 0.3438, 0.1344, 0.3438, 0.1344, 0.3438, 0.1344, 0.3438, 0.1344, 0.3438, 0.1344, 0.3438, 0.1344, 0.3438, 0.1344, 0.3438, 0.1344, 0.3438, 0.1344, 0.3438, 0.1344, 0.3438, 0.1344, 0.3438, 0.1344, 0.3438, 0.1344, 0.3438, 0.1344, 0.3438, 0.1344, 0.3438, 0.1344, 0.3438, 0.1344, 0.3438, 0.1344, 0.3438, 0.1344, 0.3438, 0.1344, 0.3438, 0.1344, 0.3438, 0.1344, 0.3438, 0.1344, 0.3438, 0.1344, 0.3438, 0.1344, 0.3438, 0.1344, 0.3438, 0.1344, 0.3438, 0.1344, 0.3438, 0.1344, 0.3438, 0.1344, 0.3438, 0.1344, 0.3438, 0.1344, 0.3438, 0.1344, 0.3438, 0.1344, 0.3438, 0.1344, 0.3438, 0.1344, 0.3438, 0.1344, 0.3438, 0.1344, 0.3438, 0.1344, 0.3438, 0.1344, 0.3438, 0.1344, 0.3438, 0.1344, 0.3438, 0.1344, 0.3438, 0.1344, 0.3438, 0.1344, 0.3438, 0.1344, 0.3438, 0.1344, 0.3438, 0.1344, 0.3438, 0.1344, 0.3438, 0.1344, 0.3438, 0.1344, 0.3438, 0.1344, 0.3438, 0.1344, 0.3438, 0.1344, 0.3438, 0.1344, 0.3438, 0.1344, 0.3438, 0.1344, 0.3438, 0.1344, 0.3438, 0.1344, 0.3438, 0.1344, 0.3438, 0.1344, 0.3438, 0.1344, 0.3438, 0.1344, 0.3438, 0.1344, 0.3438, 0.1344, 0.3438, 0.1344, 0.3438, 0.1344, 0.3438, 0.1344, 0.3438, 0.1344, 0.3438, 0.1344, 0.3438, 0.1344, 0.3438, 0.1344, 0.3438, 0.1344, 0.3438, 0.1344, 0.3438, 0.1344, 0.3438, 0.1344, 0.3438, 0.1344, 0.3438, 0.1344, 0.3438, 0.1344, 0.3438, 0.1344, 0.3438, 0.1344, 0.3438, 0.1344, 0.3438, 0.1344, 0.3438, 0.1344, 0.3438, 0.9156, 0.4688, 0.9156, 0.4688, 0.9156, 0.4688, 0.9156, 0.4688, 0.9156, 0.4688, 0.9156, 0.4688, 0.9156, 0.4688, 0.9156, 0.4688, 0.9156, 0.4688, 0.9156, 0.4688, 0.9156, 0.4688, 0.9156, 0.4688, 0.1344, 0.3438, 0.1344, 0.3438, 0.1344, 0.3438, 0.1344, 0.3438, 0.9156, 0.4688, 0.9156, 0.4688, 0.9156, 0.4688, 0.9156, 0.4688, 0.9156, 0.4688, 0.9156, 0.4688, 0.9156, 0.4688, 0.9156, 0.4688, 0.9156, 0.4688, 0.9156, 0.4688, 0.9156, 0.4688, 0.9156, 0.4688, 0.9156, 0.4688, 0.9156, 0.4688, 0.9156, 0.4688, 0.9156, 0.4688, 0.9156, 0.4688, 0.9156, 0.4688, 0.9156, 0.4688, 0.9156, 0.4688, 0.9156, 0.5938, 0.9156, 0.5938, 0.9156, 0.5938, 0.9156, 0.5938, 0.9156, 0.4688, 0.9156, 0.4688, 0.9156, 0.4688, 0.9156, 0.4688, 0.9156, 0.4688, 0.9156, 0.4688, 0.9156, 0.4688, 0.9156, 0.4688, 0.9156, 0.4688, 0.9156, 0.4688, 0.9156, 0.4688, 0.9156, 0.4688, 0.9156, 0.4688, 0.9156, 0.4688, 0.9156, 0.4688, 0.9156, 0.4688, 0.9156, 0.4688, 0.9156, 0.4688, 0.9156, 0.4688, 0.9156, 0.4688, 0.9156, 0.4688, 0.9156, 0.4688, 0.9156, 0.4688, 0.9156, 0.4688, 0.9156, 0.4688, 0.9156, 0.4688, 0.9156, 0.4688, 0.9156, 0.4688, 0.9156, 0.4688, 0.9156, 0.4688, 0.9156, 0.4688, 0.9156, 0.4688, 0.9156, 0.4688, 0.9156, 0.4688, 0.9156, 0.4688, 0.9156, 0.4688, 0.9156, 0.4688, 0.9156, 0.4688, 0.9156, 0.4688, 0.9156, 0.4688, 0.9156, 0.4688, 0.9156, 0.4688, 0.9156, 0.4688, 0.9156, 0.4688, 0.1344, 0.3438, 0.1344, 0.3438, 0.1344, 0.3438, 0.1344, 0.3438, 0.9156, 0.4688, 0.9156, 0.4688, 0.9156, 0.4688, 0.9156, 0.4688, 0.9156, 0.5938, 0.9156, 0.5938, 0.9156, 0.5938, 0.9156, 0.5938, 0.9156, 0.4688, 0.9156, 0.4688, 0.9156, 0.4688, 0.9156, 0.4688, 0.9156, 0.4688, 0.9156, 0.4688, 0.9156, 0.4688, 0.9156, 0.4688, 0.9156, 0.4688, 0.9156, 0.4688, 0.9156, 0.4688, 0.9156, 0.4688, 0.9156, 0.4688, 0.9156, 0.4688, 0.9156, 0.4688, 0.9156, 0.4688, 0.9156, 0.4688, 0.9156, 0.4688, 0.9156, 0.4688, 0.9156, 0.4688, 0.9156, 0.4688, 0.9156, 0.4688, 0.9156, 0.4688, 0.9156, 0.4688, 0.9156, 0.4688, 0.9156, 0.4688, 0.9156, 0.4688, 0.9156, 0.4688, 0.9156, 0.4688, 0.9156, 0.4688, 0.9156, 0.4688, 0.9156, 0.4688, 0.9156, 0.4688, 0.9156, 0.4688, 0.9156, 0.4688, 0.9156, 0.4688, 0.9156, 0.4688, 0.9156, 0.4688, 0.9156, 0.4688, 0.9156, 0.4688, 0.9156, 0.4688, 0.9156, 0.4688, 0.9156, 0.4688, 0.9156, 0.4688, 0.9156, 0.4688, 0.9156, 0.4688, 0.9156, 0.4688, 0.9156, 0.4688, 0.9156, 0.4688, 0.9156, 0.4688, 0.9156, 0.4688, 0.9156, 0.4688, 0.9156, 0.4688, 0.9156, 0.4688, 0.9156, 0.4688, 0.9156, 0.4688, 0.9156, 0.4688, 0.9156, 0.4688, 0.9156, 0.4688, 0.9156, 0.4688, 0.9137, 0.4688, 0.9137, 0.4688, 0.9137, 0.4688, 0.9137, 0.4688, 0.9156, 0.4688, 0.9156, 0.4688, 0.9156, 0.4688, 0.9156, 0.4688, 0.9156, 0.4688, 0.9156, 0.4688, 0.9156, 0.4688, 0.9156, 0.4688, 0.9156, 0.4688, 0.9156, 0.4688, 0.9156, 0.4688, 0.9156, 0.4688, 0.9156, 0.4688, 0.9156, 0.4688, 0.9156, 0.4688, 0.9156, 0.4688, 0.9156, 0.4688, 0.9156, 0.4688, 0.9156, 0.4688, 0.9156, 0.4688, 0.9156, 0.4688, 0.9156, 0.4688, 0.9156, 0.4688, 0.9156, 0.4688, 0.9156, 0.4688, 0.9156, 0.4688, 0.9156, 0.4688, 0.9156, 0.4688, 0.9156, 0.4688, 0.9156, 0.4688, 0.9156, 0.4688, 0.9156, 0.4688, 0.9156, 0.4688, 0.9156, 0.4688, 0.9156, 0.4688, 0.9156, 0.4688, 0.9156, 0.4688, 0.9156, 0.4688, 0.9156, 0.4688, 0.9156, 0.4688, 0.9156, 0.4688, 0.9156, 0.4688, 0.9156, 0.4688, 0.9156, 0.4688, 0.9156, 0.4688, 0.9156, 0.4688, 0.9156, 0.4688, 0.9156, 0.4688, 0.9156, 0.4688, 0.9156, 0.4688, 0.9156, 0.4688, 0.9156, 0.4688, 0.9156, 0.4688, 0.9156, 0.4688, 0.9156, 0.4688, 0.9156, 0.4688, 0.1344, 0.3438, 0.1344, 0.3438, 0.1344, 0.3438, 0.1344, 0.3438, 0.9156, 0.4688, 0.9156, 0.4688, 0.9156, 0.4688, 0.9156, 0.4688, 0.9156, 0.4688, 0.9156, 0.4688, 0.9156, 0.4688, 0.9156, 0.4688, 0.9156, 0.4688, 0.9156, 0.4688, 0.9156, 0.4688, 0.9156, 0.4688, 0.9156, 0.4688, 0.9156, 0.4688, 0.9156, 0.4688, 0.9156, 0.4688, 0.9156, 0.4688, 0.9156, 0.4688, 0.9156, 0.4688, 0.9156, 0.4688, 0.9156, 0.4688, 0.9156, 0.4688, 0.9156, 0.4688, 0.9156, 0.4688, 0.9156, 0.4688, 0.9156, 0.4688, 0.9156, 0.4688, 0.9156, 0.4688, 0.9156, 0.4688, 0.9156, 0.4688, 0.9156, 0.4688, 0.9156, 0.4688, 0.9156, 0.4688, 0.9156, 0.4688, 0.9156, 0.4688, 0.9156, 0.4688, 0.9156, 0.4688, 0.9156, 0.4688, 0.9156, 0.4688, 0.9156, 0.4688, 0.9156, 0.4688, 0.9156, 0.4688, 0.9156, 0.4688, 0.9156, 0.4688, 0.9156, 0.4688, 0.9156, 0.4688, 0.9156, 0.4688, 0.9156, 0.4688, 0.9156, 0.4688, 0.9156, 0.4688, 0.9156, 0.4688, 0.9156, 0.4688, 0.9156, 0.4688, 0.9156, 0.4688, 0.9156, 0.4688, 0.9156, 0.4688, 0.9156, 0.4688, 0.9156, 0.4688, 0.9156, 0.4688, 0.9156, 0.4688, 0.9156, 0.4688, 0.9156, 0.4688, 0.9156, 0.4688, 0.9156, 0.4688, 0.9156, 0.4688, 0.9156, 0.4688, 0.9156, 0.4688, 0.9156, 0.4688, 0.1344, 0.3438, 0.1344, 0.3438, 0.1344, 0.3438, 0.1344, 0.3438, 0.1344, 0.3438, 0.1344, 0.3438, 0.1344, 0.3438, 0.1344, 0.3438, 0.1344, 0.3438, 0.1344, 0.3438, 0.1344, 0.3438, 0.1344, 0.3438, 0.1344, 0.3438, 0.1344, 0.3438, 0.1344, 0.3438, 0.1344, 0.3438, 0.1344, 0.3438, 0.1344, 0.3438, 0.1344, 0.3438, 0.1344, 0.3438, 0.1344, 0.3438, 0.1344, 0.3438, 0.1344, 0.3438, 0.1344, 0.3438, 0.1344, 0.3438, 0.1344, 0.3438, 0.1344, 0.3438, 0.1344, 0.3438, 0.1344, 0.3438, 0.1344, 0.3438, 0.1344, 0.3438, 0.1344, 0.3438, 0.1344, 0.3438, 0.1344, 0.3438, 0.1344, 0.3438, 0.1344, 0.3438, 0.1344, 0.3438, 0.1344, 0.3438, 0.1344, 0.3438, 0.1344, 0.3438, 0.1344, 0.3438, 0.1344, 0.3438, 0.1344, 0.3438, 0.1344, 0.3438, 0.1344, 0.3438, 0.1344, 0.3438, 0.1344, 0.3438, 0.1344, 0.3438, 0.1344, 0.3438, 0.1344, 0.3438, 0.1344, 0.3438, 0.1344, 0.3438, 0.1344, 0.3438, 0.1344, 0.3438, 0.1344, 0.3438, 0.1344, 0.3438, 0.1344, 0.3438, 0.1344, 0.3438, 0.1344, 0.3438, 0.1344, 0.3438, 0.1344, 0.3438, 0.1344, 0.3438, 0.1344, 0.3438, 0.1344, 0.3438, 0.1344, 0.3438, 0.1344, 0.3438, 0.1344, 0.3438, 0.1344, 0.3438, 0.1344, 0.3438, 0.1344, 0.3438, 0.1344, 0.3438, 0.1344, 0.3438, 0.1344, 0.3438, 0.1344, 0.3438, 0.1344, 0.3438, 0.1344, 0.3438, 0.1344, 0.3438, 0.1344, 0.3438, 0.1344, 0.3438, 0.1344, 0.3438, 0.1344, 0.3438, 0.1344, 0.3438, 0.1344, 0.3438, 0.1344, 0.3438, 0.1344, 0.3438, 0.1344, 0.3438, 0.1344, 0.3438, 0.1344, 0.3438, 0.1344, 0.3438, 0.1344, 0.3438, 0.1344, 0.3438, 0.1344, 0.3438, 0.1344, 0.3438, 0.1344, 0.3438, 0.1344, 0.3438, 0.1344, 0.3438, 0.1344, 0.3438, 0.1344, 0.3438, 0.1344, 0.3438, 0.1344, 0.3438, 0.1344, 0.3438, 0.1344, 0.3438, 0.1344, 0.3438, 0.1344, 0.3438, 0.1344, 0.3438, 0.1344, 0.3438, 0.1344, 0.3438, 0.1344, 0.3438, 0.1344, 0.3438, 0.1344, 0.3438, 0.1344, 0.3438, 0.1344, 0.3438, 0.1344, 0.3438, 0.1344, 0.3438, 0.1344, 0.3438, 0.1344, 0.3438, 0.1344, 0.3438, 0.1344, 0.3438, 0.1344, 0.3438, 0.1344, 0.3438, 0.1344, 0.3438, 0.1344, 0.3438, 0.1344, 0.3438, 0.1344, 0.3438, 0.1344, 0.3438, 0.1344, 0.3438, 0.1344, 0.3438, 0.1344, 0.3438, 0.1344, 0.3438, 0.1344, 0.3438, 0.1344, 0.3438, 0.1344, 0.3438, 0.1344, 0.3438, 0.1344, 0.3438, 0.1344, 0.3438, 0.1344, 0.3438, 0.1344, 0.3438, 0.1344, 0.3438, 0.1344, 0.3438, 0.1344, 0.3438, 0.1344, 0.3438, 0.1344, 0.3438, 0.1344, 0.3438, 0.1344, 0.3438, 0.1344, 0.3438, 0.1344, 0.3438, 0.1344, 0.3438, 0.1344, 0.3438, 0.1344, 0.3438, 0.1344, 0.3438, 0.1344, 0.3438, 0.1344, 0.3438, 0.1344, 0.3438, 0.1344, 0.3438, 0.1344, 0.3438, 0.1344, 0.3438, 0.1344, 0.3438, 0.1344, 0.3438, 0.1344, 0.3438, 0.1344, 0.3438, 0.1344, 0.3438, 0.1344, 0.3438, 0.1344, 0.3438, 0.1344, 0.3438, 0.1344, 0.3438, 0.1344, 0.3438, 0.1344, 0.3438, 0.1344, 0.3438, 0.1344, 0.3438, 0.1344, 0.3438, 0.1344, 0.3438, 0.1344, 0.3438, 0.1344, 0.3438, 0.1344, 0.3438, 0.1344, 0.3438, 0.1344, 0.3438, 0.1344, 0.3438, 0.1344, 0.3438, 0.1344, 0.3438, 0.1344, 0.3438, 0.1344, 0.3438, 0.1344, 0.3438, 0.1344, 0.3438, 0.1344, 0.3438, 0.1344, 0.3438, 0.1344, 0.3438, 0.1344, 0.3438, 0.1344, 0.3438, 0.1344, 0.3438, 0.1344, 0.3438, 0.1344, 0.3438, 0.1344, 0.3438, 0.1344, 0.3438, 0.1344, 0.3438, 0.1344, 0.3438, 0.1344, 0.3438, 0.1344, 0.3438, 0.1344, 0.3438, 0.1344, 0.3438, 0.1344, 0.3438, 0.1344, 0.3438, 0.1344, 0.3438, 0.1344, 0.3438, 0.1344, 0.3438, 0.1344, 0.3438, 0.1344, 0.3438, 0.1344, 0.3438, 0.1344, 0.3438, 0.1344, 0.3438, 0.1344, 0.3438, 0.1344, 0.3438, 0.1344, 0.3438, 0.1344, 0.3438, 0.1344, 0.3438, 0.1344, 0.3438, 0.1344, 0.3438, 0.1344, 0.3438, 0.1344, 0.3438, 0.1344, 0.3438, 0.1344, 0.3438, 0.1344, 0.3438, 0.1344, 0.3438, 0.1344, 0.3438, 0.1344, 0.3438, 0.1344, 0.3438, 0.1344, 0.3438, 0.1344, 0.3438, 0.1344, 0.3438, 0.1344, 0.3438, 0.1344, 0.3438, 0.1344, 0.3438, 0.1344, 0.3438, 0.1344, 0.3438, 0.1344, 0.3438, 0.1344, 0.3438, 0.1344, 0.3438, 0.9156, 0.4688, 0.9156, 0.4688, 0.9156, 0.4688, 0.9156, 0.4688, 0.1344, 0.3438, 0.1344, 0.3438, 0.1344, 0.3438, 0.1344, 0.3438, 0.1344, 0.3438, 0.1344, 0.3438, 0.1344, 0.3438, 0.1344, 0.3438, 0.1344, 0.3438, 0.1344, 0.3438, 0.1344, 0.3438, 0.1344, 0.3438, 0.1344, 0.3438, 0.1344, 0.3438, 0.1344, 0.3438, 0.1344, 0.3438, 0.2444, 0.5475, 0.2444, 0.5475, 0.2444, 0.5475, 0.2444, 0.5475, 0.2438, 0.5938, 0.2438, 0.5938, 0.2438, 0.5938, 0.2438, 0.5938, 0.2418, 0.5938, 0.2418, 0.5938, 0.2418, 0.5938, 0.2418, 0.5938, 0.2438, 0.5938, 0.2438, 0.5938, 0.2438, 0.5938, 0.2438, 0.5938, 0.2438, 0.4688, 0.2438, 0.4688, 0.2438, 0.4688, 0.2438, 0.4688, 0.9156, 0.4688, 0.9156, 0.4688, 0.9156, 0.4688, 0.9156, 0.4688, 0.1344, 0.3438, 0.1344, 0.3438, 0.1344, 0.3438, 0.1344, 0.3438, 0.9156, 0.4688, 0.9156, 0.4688, 0.9156, 0.4688, 0.9156, 0.4688, 0.9156, 0.4688, 0.9156, 0.4688, 0.9156, 0.4688, 0.9156, 0.4688, 0.1344, 0.3438, 0.1344, 0.3438, 0.1344, 0.3438, 0.1344, 0.3438, 0.9156, 0.4688, 0.9156, 0.4688, 0.9156, 0.4688, 0.9156, 0.4688, 0.1344, 0.3438, 0.1344, 0.3438, 0.1344, 0.3438, 0.1344, 0.3438, 0.1188, 0.4688, 0.1188, 0.4688, 0.1188, 0.4688, 0.1188, 0.4688, 0.1149, 0.4688, 0.1149, 0.4688, 0.1149, 0.4688, 0.1149, 0.4688, 0.1344, 0.3438, 0.1344, 0.3438, 0.1344, 0.3438, 0.1344, 0.3438, 0.1149, 0.4688, 0.1149, 0.4688, 0.1149, 0.4688, 0.1149, 0.4688, 0.1149, 0.5938, 0.1149, 0.5938, 0.1149, 0.5938, 0.1149, 0.5938, 0.1344, 0.3438, 0.1344, 0.3438, 0.1344, 0.3438, 0.1344, 0.3438, 0.1188, 0.7187, 0.1188, 0.7187, 0.1188, 0.7187, 0.1188, 0.7187, 0.1344, 0.3438, 0.1344, 0.3438, 0.1344, 0.3438, 0.1344, 0.3438, 0.1344, 0.3438, 0.1344, 0.3438, 0.1344, 0.3438, 0.1344, 0.3438, 0.1344, 0.3438, 0.1344, 0.3438, 0.1344, 0.3438, 0.1344, 0.3438, 0.1344, 0.3438, 0.1344, 0.3438, 0.1344, 0.3438, 0.1344, 0.3438, 0.1188, 0.4688, 0.1188, 0.4688, 0.1188, 0.4688, 0.1188, 0.4688, 0.1344, 0.3438, 0.1344, 0.3438, 0.1344, 0.3438, 0.1344, 0.3438, 0.1149, 0.5938, 0.1149, 0.5938, 0.1149, 0.5938, 0.1149, 0.5938, 0.1168, 0.4688, 0.1168, 0.4688, 0.1168, 0.4688, 0.1168, 0.4688, 0.1344, 0.3438, 0.1344, 0.3438, 0.1344, 0.3438, 0.1344, 0.3438, 0.1344, 0.3438, 0.1344, 0.3438, 0.1344, 0.3438, 0.1344, 0.3438, 0.1344, 0.3438, 0.1344, 0.3438, 0.1344, 0.3438, 0.1344, 0.3438, 0.1344, 0.3438, 0.1344, 0.3438, 0.1344, 0.3438, 0.1344, 0.3438, 0.1344, 0.3438, 0.1344, 0.3438, 0.1344, 0.3438, 0.1344, 0.3438, 0.1344, 0.3438, 0.1344, 0.3438, 0.1344, 0.3438, 0.1344, 0.3438, 0.1344, 0.3438, 0.1344, 0.3438, 0.1344, 0.3438, 0.1344, 0.3438, 0.1344, 0.3438, 0.1344, 0.3438, 0.1344, 0.3438, 0.1344, 0.3438, 0.1344, 0.3438, 0.1344, 0.3438, 0.1344, 0.3438, 0.1344, 0.3438, 0.1344, 0.3438, 0.1344, 0.3438, 0.1344, 0.3438, 0.1344, 0.3438, 0.1344, 0.3438, 0.1344, 0.3438, 0.1344, 0.3438, 0.1344, 0.3438, 0.1344, 0.3438, 0.1344, 0.3438, 0.1344, 0.3438, 0.1344, 0.3438, 0.1344, 0.3438, 0.1344, 0.3438, 0.1344, 0.3438, 0.1344, 0.3438, 0.1344, 0.3438, 0.1344, 0.3438, 0.1344, 0.3438, 0.1344, 0.3438, 0.1344, 0.3438, 0.1344, 0.3438, 0.1344, 0.3438, 0.1344, 0.3438, 0.1344, 0.3438, 0.1344, 0.3438, 0.1344, 0.3438, 0.1344, 0.3438, 0.1344, 0.3438, 0.1344, 0.3438, 0.1344, 0.3438, 0.1344, 0.3438, 0.1344, 0.3438, 0.1344, 0.3438, 0.1344, 0.3438, 0.1344, 0.3438, 0.1344, 0.3438, 0.1344, 0.3438, 0.1344, 0.3438, 0.1344, 0.3438, 0.1344, 0.3438, 0.1344, 0.3438, 0.1344, 0.3438, 0.1344, 0.3438, 0.1344, 0.3438, 0.1344, 0.3438, 0.1344, 0.3438, 0.1344, 0.3438, 0.1344, 0.3438, 0.1344, 0.3438, 0.1344, 0.3438, 0.1344, 0.3438, 0.1344, 0.3438, 0.1344, 0.3438, 0.1344, 0.3438, 0.1344, 0.3438, 0.1344, 0.3438, 0.1344, 0.3438, 0.1344, 0.3438, 0.1344, 0.3438, 0.1344, 0.3438, 0.1344, 0.3438, 0.1344, 0.3438, 0.1344, 0.3438, 0.1344, 0.3438, 0.1344, 0.3438, 0.1344, 0.3438, 0.1344, 0.3438, 0.1344, 0.3438, 0.1344, 0.3438, 0.1344, 0.3438, 0.1344, 0.3438, 0.1344, 0.3438, 0.1344, 0.3438, 0.1344, 0.3438, 0.1344, 0.3438, 0.1344, 0.3438, 0.1344, 0.3438, 0.1344, 0.3438, 0.1344, 0.3438, 0.1344, 0.3438, 0.1344, 0.3438, 0.1344, 0.3438, 0.1344, 0.3438, 0.9156, 0.4688, 0.9156, 0.4688, 0.9156, 0.4688, 0.9156, 0.4688, 0.9156, 0.4688, 0.9156, 0.4688, 0.9156, 0.4688, 0.9156, 0.4688, 0.9156, 0.4688, 0.9156, 0.4688, 0.9156, 0.4688, 0.9156, 0.4688, 0.1344, 0.3438, 0.1344, 0.3438, 0.1344, 0.3438, 0.1344, 0.3438, 0.9156, 0.4688, 0.9156, 0.4688, 0.9156, 0.4688, 0.9156, 0.4688, 0.9156, 0.4688, 0.9156, 0.4688, 0.9156, 0.4688, 0.9156, 0.4688, 0.9156, 0.4688, 0.9156, 0.4688, 0.9156, 0.4688, 0.9156, 0.4688, 0.9156, 0.4688, 0.9156, 0.4688, 0.9156, 0.4688, 0.9156, 0.4688, 0.9156, 0.4688, 0.9156, 0.4688, 0.9156, 0.4688, 0.9156, 0.4688, 0.9156, 0.5938, 0.9156, 0.5938, 0.9156, 0.5938, 0.9156, 0.5938, 0.9156, 0.4688, 0.9156, 0.4688, 0.9156, 0.4688, 0.9156, 0.4688, 0.9156, 0.4688, 0.9156, 0.4688, 0.9156, 0.4688, 0.9156, 0.4688, 0.9156, 0.4688, 0.9156, 0.4688, 0.9156, 0.4688, 0.9156, 0.4688, 0.9156, 0.4688, 0.9156, 0.4688, 0.9156, 0.4688, 0.9156, 0.4688, 0.9156, 0.4688, 0.9156, 0.4688, 0.9156, 0.4688, 0.9156, 0.4688, 0.9156, 0.4688, 0.9156, 0.4688, 0.9156, 0.4688, 0.9156, 0.4688, 0.9156, 0.4688, 0.9156, 0.4688, 0.9156, 0.4688, 0.9156, 0.4688, 0.9156, 0.4688, 0.9156, 0.4688, 0.9156, 0.4688, 0.9156, 0.4688, 0.9156, 0.4688, 0.9156, 0.4688, 0.9156, 0.4688, 0.9156, 0.4688, 0.9156, 0.4688, 0.9156, 0.4688, 0.9156, 0.4688, 0.9156, 0.4688, 0.9156, 0.4688, 0.9156, 0.4688, 0.9156, 0.4688, 0.9156, 0.4688, 0.1344, 0.3438, 0.1344, 0.3438, 0.1344, 0.3438, 0.1344, 0.3438, 0.9156, 0.4688, 0.9156, 0.4688, 0.9156, 0.4688, 0.9156, 0.4688, 0.9156, 0.5938, 0.9156, 0.5938, 0.9156, 0.5938, 0.9156, 0.5938, 0.9156, 0.4688, 0.9156, 0.4688, 0.9156, 0.4688, 0.9156, 0.4688, 0.9156, 0.4688, 0.9156, 0.4688, 0.9156, 0.4688, 0.9156, 0.4688, 0.9156, 0.4688, 0.9156, 0.4688, 0.9156, 0.4688, 0.9156, 0.4688, 0.9156, 0.4688, 0.9156, 0.4688, 0.9156, 0.4688, 0.9156, 0.4688, 0.9156, 0.4688, 0.9156, 0.4688, 0.9156, 0.4688, 0.9156, 0.4688, 0.9156, 0.4688, 0.9156, 0.4688, 0.9156, 0.4688, 0.9156, 0.4688, 0.9156, 0.4688, 0.9156, 0.4688, 0.9156, 0.4688, 0.9156, 0.4688, 0.9156, 0.4688, 0.9156, 0.4688, 0.9156, 0.4688, 0.9156, 0.4688, 0.9156, 0.4688, 0.9156, 0.4688, 0.9156, 0.4688, 0.9156, 0.4688, 0.9156, 0.4688, 0.9156, 0.4688, 0.9156, 0.4688, 0.9156, 0.4688, 0.9156, 0.4688, 0.9156, 0.4688, 0.9156, 0.4688, 0.9156, 0.4688, 0.9156, 0.4688, 0.9156, 0.4688, 0.9156, 0.4688, 0.9156, 0.4688, 0.9156, 0.4688, 0.9156, 0.4688, 0.9156, 0.4688, 0.9156, 0.4688, 0.9156, 0.4688, 0.9156, 0.4688, 0.9156, 0.4688, 0.9156, 0.4688, 0.9156, 0.4688, 0.9156, 0.4688, 0.9156, 0.4688, 0.9156, 0.4688, 0.9137, 0.4688, 0.9137, 0.4688, 0.9137, 0.4688, 0.9137, 0.4688, 0.9156, 0.4688, 0.9156, 0.4688, 0.9156, 0.4688, 0.9156, 0.4688, 0.9156, 0.4688, 0.9156, 0.4688, 0.9156, 0.4688, 0.9156, 0.4688, 0.9156, 0.4688, 0.9156, 0.4688, 0.9156, 0.4688, 0.9156, 0.4688, 0.9156, 0.4688, 0.9156, 0.4688, 0.9156, 0.4688, 0.9156, 0.4688, 0.9156, 0.4688, 0.9156, 0.4688, 0.9156, 0.4688, 0.9156, 0.4688, 0.9156, 0.4688, 0.9156, 0.4688, 0.9156, 0.4688, 0.9156, 0.4688, 0.9156, 0.4688, 0.9156, 0.4688, 0.9156, 0.4688, 0.9156, 0.4688, 0.9156, 0.4688, 0.9156, 0.4688, 0.9156, 0.4688, 0.9156, 0.4688, 0.9156, 0.4688, 0.9156, 0.4688, 0.9156, 0.4688, 0.9156, 0.4688, 0.9156, 0.4688, 0.9156, 0.4688, 0.9156, 0.4688, 0.9156, 0.4688, 0.9156, 0.4688, 0.9156, 0.4688, 0.9156, 0.4688, 0.9156, 0.4688, 0.9156, 0.4688, 0.9156, 0.4688, 0.9156, 0.4688, 0.9156, 0.4688, 0.9156, 0.4688, 0.9156, 0.4688, 0.9156, 0.4688, 0.9156, 0.4688, 0.9156, 0.4688, 0.9156, 0.4688, 0.9156, 0.4688, 0.9156, 0.4688, 0.1344, 0.3438, 0.1344, 0.3438, 0.1344, 0.3438, 0.1344, 0.3438, 0.9156, 0.4688, 0.9156, 0.4688, 0.9156, 0.4688, 0.9156, 0.4688, 0.9156, 0.4688, 0.9156, 0.4688, 0.9156, 0.4688, 0.9156, 0.4688, 0.9156, 0.4688, 0.9156, 0.4688, 0.9156, 0.4688, 0.9156, 0.4688, 0.9156, 0.4688, 0.9156, 0.4688, 0.9156, 0.4688, 0.9156, 0.4688, 0.9156, 0.4688, 0.9156, 0.4688, 0.9156, 0.4688, 0.9156, 0.4688, 0.9156, 0.4688, 0.9156, 0.4688, 0.9156, 0.4688, 0.9156, 0.4688, 0.9156, 0.4688, 0.9156, 0.4688, 0.9156, 0.4688, 0.9156, 0.4688, 0.9156, 0.4688, 0.9156, 0.4688, 0.9156, 0.4688, 0.9156, 0.4688, 0.9156, 0.4688, 0.9156, 0.4688, 0.9156, 0.4688, 0.9156, 0.4688, 0.9156, 0.4688, 0.9156, 0.4688, 0.9156, 0.4688, 0.9156, 0.4688, 0.9156, 0.4688, 0.9156, 0.4688, 0.9156, 0.4688, 0.9156, 0.4688, 0.9156, 0.4688, 0.9156, 0.4688, 0.9156, 0.4688, 0.9156, 0.4688, 0.9156, 0.4688, 0.9156, 0.4688, 0.9156, 0.4688, 0.9156, 0.4688, 0.9156, 0.4688, 0.9156, 0.4688, 0.9156, 0.4688, 0.9156, 0.4688, 0.9156, 0.4688, 0.9156, 0.4688, 0.9156, 0.4688, 0.9156, 0.4688, 0.9156, 0.4688, 0.9156, 0.4688, 0.9156, 0.4688, 0.9156, 0.4688, 0.9156, 0.4688, 0.9156, 0.4688, 0.9156, 0.4688, 0.9156, 0.4688, 0.1344, 0.3438, 0.1344, 0.3438, 0.1344, 0.3438, 0.1344, 0.3438, 0.1344, 0.3438, 0.1344, 0.3438, 0.1344, 0.3438, 0.1344, 0.3438, 0.1344, 0.3438, 0.1344, 0.3438, 0.1344, 0.3438, 0.1344, 0.3438, 0.1344, 0.3438, 0.1344, 0.3438, 0.1344, 0.3438, 0.1344, 0.3438, 0.1344, 0.3438, 0.1344, 0.3438, 0.1344, 0.3438, 0.1344, 0.3438, 0.1344, 0.3438, 0.1344, 0.3438, 0.1344, 0.3438, 0.1344, 0.3438, 0.1344, 0.3438, 0.1344, 0.3438, 0.1344, 0.3438, 0.1344, 0.3438, 0.1344, 0.3438, 0.1344, 0.3438, 0.1344, 0.3438, 0.1344, 0.3438, 0.1344, 0.3438, 0.1344, 0.3438, 0.1344, 0.3438, 0.1344, 0.3438, 0.1344, 0.3438, 0.1344, 0.3438, 0.1344, 0.3438, 0.1344, 0.3438, 0.1344, 0.3438, 0.1344, 0.3438, 0.1344, 0.3438, 0.1344, 0.3438, 0.1344, 0.3438, 0.1344, 0.3438, 0.1344, 0.3438, 0.1344, 0.3438, 0.1344, 0.3438, 0.1344, 0.3438, 0.1344, 0.3438, 0.1344, 0.3438, 0.1344, 0.3438, 0.1344, 0.3438, 0.1344, 0.3438, 0.1344, 0.3438, 0.1344, 0.3438, 0.1344, 0.3438, 0.1344, 0.3438, 0.1344, 0.3438, 0.1344, 0.3438, 0.1344, 0.3438, 0.1344, 0.3438, 0.1344, 0.3438, 0.1344, 0.3438, 0.1344, 0.3438, 0.1344, 0.3438, 0.1344, 0.3438, 0.1344, 0.3438, 0.1344, 0.3438, 0.1344, 0.3438, 0.1344, 0.3438])
me_cube_001.materials.append(mat_material_001)
me_cube_001.use_remesh_fix_poles = True
me_cube_001.use_remesh_preserve_attributes = False
me_cube_001.update()

# ---- objects
ob_bunny_001 = bpy.data.objects.new('Bunny.001', me_cube_001)

# ---- transforms, parenting, visibility, modifiers, constraints
ob_bunny_001.location = (0.0, 0.0, 0.0)
ob_bunny_001.scale = (0.75, 1.0, 0.65)

# ---- collection membership
col_collection.objects.link(ob_bunny_001)

# ---- scene / render settings (as saved in the file)
scene.frame_start = 1; scene.frame_end = 250; scene.frame_set(8)
scene.render.engine = 'BLENDER_EEVEE_NEXT'
scene.cycles.use_denoising = False
scene.cycles.samples = 128
scene.cycles.sampling_pattern = 'TABULATED_SOBOL'
scene.cycles.use_adaptive_sampling = False
scene.cycles.use_light_tree = False
scene.view_settings.view_transform = 'Filmic'
bpy.context.view_layer.update()

# ---- added for rendering (the .blend has no active camera and no usable light): camera, sun
cam_auto = bpy.data.cameras.new('AutoCamera')
cam_auto.lens = 50.0
cam_auto.sensor_width = 36.0
cam_auto.clip_end = 1000.0
ob_auto_camera = bpy.data.objects.new('AutoCamera', cam_auto)
scene.collection.objects.link(ob_auto_camera)
ob_auto_camera.location = (3.61472, -4.11052, 4.00403)
ob_auto_camera.rotation_euler = (1.09748, -7.21219e-08, 0.694738)
scene.camera = ob_auto_camera
light_auto_sun = bpy.data.lights.new('AutoSun', 'SUN')
light_auto_sun.energy = 3.0
light_auto_sun.angle = 0.0523599
ob_auto_sun = bpy.data.objects.new('AutoSun', light_auto_sun)
scene.collection.objects.link(ob_auto_sun)
ob_auto_sun.rotation_euler = (0.872665, 0.174533, 0.523599)
bpy.context.view_layer.update()
